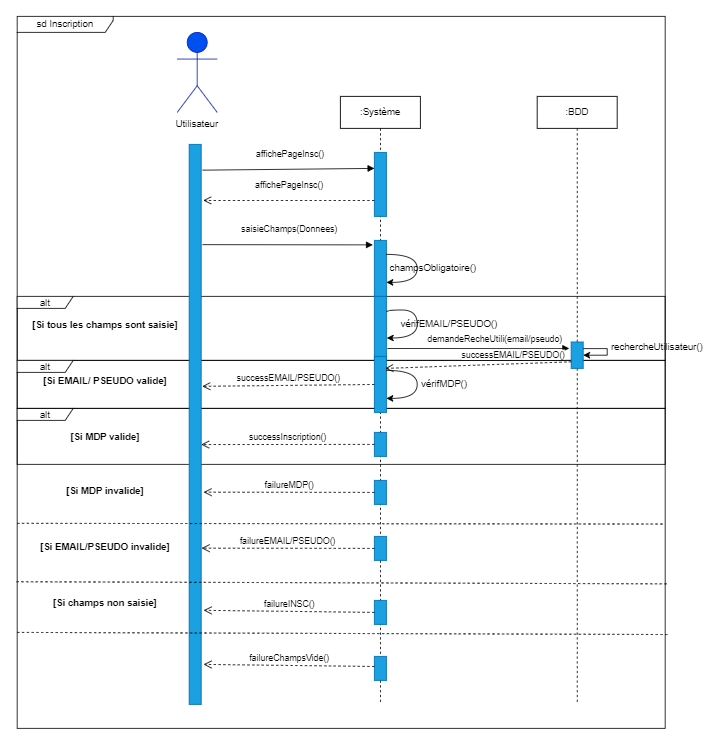

The diagram above was exported from draw.io. Its source (the exported page's mxGraphModel, read from the mxfile embedded in the PNG):
<mxGraphModel dx="2012" dy="614" grid="1" gridSize="10" guides="1" tooltips="1" connect="1" arrows="1" fold="1" page="1" pageScale="1" pageWidth="827" pageHeight="1169" math="0" shadow="0">
  <root>
    <mxCell id="0" />
    <mxCell id="1" parent="0" />
    <mxCell id="eum2d_HVvT-kuBbYioye-33" value="sd Inscription" style="shape=umlFrame;whiteSpace=wrap;html=1;width=120;height=20;" vertex="1" parent="1">
      <mxGeometry x="-90" y="170" width="810" height="890" as="geometry" />
    </mxCell>
    <mxCell id="eum2d_HVvT-kuBbYioye-34" value="alt" style="shape=umlFrame;whiteSpace=wrap;html=1;width=70;height=15;" vertex="1" parent="1">
      <mxGeometry x="-90" y="520" width="810" height="80" as="geometry" />
    </mxCell>
    <mxCell id="eum2d_HVvT-kuBbYioye-38" value="alt" style="shape=umlFrame;whiteSpace=wrap;html=1;width=70;height=15;" vertex="1" parent="1">
      <mxGeometry x="-90" y="660" width="810" height="70" as="geometry" />
    </mxCell>
    <mxCell id="eum2d_HVvT-kuBbYioye-35" value="alt" style="shape=umlFrame;whiteSpace=wrap;html=1;width=70;height=15;" vertex="1" parent="1">
      <mxGeometry x="-90" y="600" width="810" height="60" as="geometry" />
    </mxCell>
    <mxCell id="eum2d_HVvT-kuBbYioye-1" value="&lt;b&gt;Utilisateur&lt;/b&gt;" style="shape=umlActor;verticalLabelPosition=bottom;verticalAlign=top;html=1;fillColor=#0050ef;fontColor=#ffffff;strokeColor=#001DBC;" vertex="1" parent="1">
      <mxGeometry x="110" y="190" width="50" height="100" as="geometry" />
    </mxCell>
    <mxCell id="eum2d_HVvT-kuBbYioye-2" value="Utilisateur" style="text;html=1;strokeColor=none;fillColor=none;align=center;verticalAlign=middle;whiteSpace=wrap;rounded=0;" vertex="1" parent="1">
      <mxGeometry x="105" y="290" width="60" height="30" as="geometry" />
    </mxCell>
    <mxCell id="eum2d_HVvT-kuBbYioye-3" value=":Système" style="shape=umlLifeline;perimeter=lifelinePerimeter;whiteSpace=wrap;html=1;container=1;collapsible=0;recursiveResize=0;outlineConnect=0;" vertex="1" parent="1">
      <mxGeometry x="314" y="270" width="100" height="760" as="geometry" />
    </mxCell>
    <mxCell id="eum2d_HVvT-kuBbYioye-15" value="" style="rounded=0;whiteSpace=wrap;html=1;fillColor=#1ba1e2;fontColor=#ffffff;strokeColor=#006EAF;" vertex="1" parent="eum2d_HVvT-kuBbYioye-3">
      <mxGeometry x="42.5" y="180" width="15" height="70" as="geometry" />
    </mxCell>
    <mxCell id="eum2d_HVvT-kuBbYioye-22" style="edgeStyle=orthogonalEdgeStyle;rounded=0;orthogonalLoop=1;jettySize=auto;html=1;exitX=1;exitY=0.25;exitDx=0;exitDy=0;entryX=1;entryY=0.75;entryDx=0;entryDy=0;curved=1;" edge="1" parent="eum2d_HVvT-kuBbYioye-3" source="eum2d_HVvT-kuBbYioye-15" target="eum2d_HVvT-kuBbYioye-15">
      <mxGeometry relative="1" as="geometry">
        <Array as="points">
          <mxPoint x="96" y="197" />
          <mxPoint x="96" y="232" />
        </Array>
      </mxGeometry>
    </mxCell>
    <mxCell id="eum2d_HVvT-kuBbYioye-25" value="" style="rounded=0;whiteSpace=wrap;html=1;fillColor=#1ba1e2;fontColor=#ffffff;strokeColor=#006EAF;" vertex="1" parent="eum2d_HVvT-kuBbYioye-3">
      <mxGeometry x="42.5" y="250" width="15" height="80" as="geometry" />
    </mxCell>
    <mxCell id="eum2d_HVvT-kuBbYioye-27" style="edgeStyle=orthogonalEdgeStyle;curved=1;rounded=0;orthogonalLoop=1;jettySize=auto;html=1;exitX=1;exitY=0.25;exitDx=0;exitDy=0;" edge="1" parent="eum2d_HVvT-kuBbYioye-3" source="eum2d_HVvT-kuBbYioye-25">
      <mxGeometry relative="1" as="geometry">
        <mxPoint x="58" y="302" as="targetPoint" />
        <Array as="points">
          <mxPoint x="96" y="267" />
          <mxPoint x="96" y="302" />
        </Array>
      </mxGeometry>
    </mxCell>
    <mxCell id="eum2d_HVvT-kuBbYioye-48" value="" style="rounded=0;whiteSpace=wrap;html=1;fillColor=#1ba1e2;fontColor=#ffffff;strokeColor=#006EAF;" vertex="1" parent="eum2d_HVvT-kuBbYioye-3">
      <mxGeometry x="42.5" y="420" width="15" height="30" as="geometry" />
    </mxCell>
    <mxCell id="eum2d_HVvT-kuBbYioye-56" value="" style="rounded=0;whiteSpace=wrap;html=1;fillColor=#1ba1e2;fontColor=#ffffff;strokeColor=#006EAF;" vertex="1" parent="eum2d_HVvT-kuBbYioye-3">
      <mxGeometry x="42.5" y="480" width="15" height="30" as="geometry" />
    </mxCell>
    <mxCell id="eum2d_HVvT-kuBbYioye-58" value="" style="rounded=0;whiteSpace=wrap;html=1;fillColor=#1ba1e2;fontColor=#ffffff;strokeColor=#006EAF;" vertex="1" parent="eum2d_HVvT-kuBbYioye-3">
      <mxGeometry x="42.5" y="550" width="15" height="30" as="geometry" />
    </mxCell>
    <mxCell id="eum2d_HVvT-kuBbYioye-70" value="" style="rounded=0;whiteSpace=wrap;html=1;fillColor=#1ba1e2;fontColor=#ffffff;strokeColor=#006EAF;" vertex="1" parent="eum2d_HVvT-kuBbYioye-3">
      <mxGeometry x="42.5" y="630" width="15" height="30" as="geometry" />
    </mxCell>
    <mxCell id="eum2d_HVvT-kuBbYioye-72" value="" style="rounded=0;whiteSpace=wrap;html=1;fillColor=#1ba1e2;fontColor=#ffffff;strokeColor=#006EAF;" vertex="1" parent="eum2d_HVvT-kuBbYioye-3">
      <mxGeometry x="42.5" y="700" width="15" height="30" as="geometry" />
    </mxCell>
    <mxCell id="eum2d_HVvT-kuBbYioye-4" value=":BDD" style="shape=umlLifeline;perimeter=lifelinePerimeter;whiteSpace=wrap;html=1;container=1;collapsible=0;recursiveResize=0;outlineConnect=0;" vertex="1" parent="1">
      <mxGeometry x="560" y="270" width="100" height="760" as="geometry" />
    </mxCell>
    <mxCell id="eum2d_HVvT-kuBbYioye-61" value="" style="rounded=0;whiteSpace=wrap;html=1;fillColor=#1ba1e2;fontColor=#ffffff;strokeColor=#006EAF;" vertex="1" parent="eum2d_HVvT-kuBbYioye-4">
      <mxGeometry x="42.5" y="307" width="15" height="33" as="geometry" />
    </mxCell>
    <mxCell id="eum2d_HVvT-kuBbYioye-65" style="edgeStyle=entityRelationEdgeStyle;rounded=0;orthogonalLoop=1;jettySize=auto;html=1;entryX=1;entryY=1;entryDx=0;entryDy=0;exitX=1;exitY=0.25;exitDx=0;exitDy=0;" edge="1" parent="eum2d_HVvT-kuBbYioye-4" source="eum2d_HVvT-kuBbYioye-61" target="eum2d_HVvT-kuBbYioye-61">
      <mxGeometry relative="1" as="geometry" />
    </mxCell>
    <mxCell id="eum2d_HVvT-kuBbYioye-7" value="" style="rounded=0;whiteSpace=wrap;html=1;fillColor=#1ba1e2;fontColor=#ffffff;strokeColor=#006EAF;" vertex="1" parent="1">
      <mxGeometry x="125" y="330" width="15" height="700" as="geometry" />
    </mxCell>
    <mxCell id="eum2d_HVvT-kuBbYioye-8" value="" style="rounded=0;whiteSpace=wrap;html=1;fillColor=#1ba1e2;fontColor=#ffffff;strokeColor=#006EAF;" vertex="1" parent="1">
      <mxGeometry x="356.5" y="340" width="15" height="80" as="geometry" />
    </mxCell>
    <mxCell id="eum2d_HVvT-kuBbYioye-13" value="affichePageInsc()" style="html=1;verticalAlign=bottom;endArrow=open;dashed=1;endSize=8;rounded=0;entryX=1.167;entryY=0.1;entryDx=0;entryDy=0;entryPerimeter=0;exitX=0;exitY=0.75;exitDx=0;exitDy=0;" edge="1" parent="1" source="eum2d_HVvT-kuBbYioye-8" target="eum2d_HVvT-kuBbYioye-7">
      <mxGeometry x="-0.0028" y="-10" relative="1" as="geometry">
        <mxPoint x="340" y="430" as="sourcePoint" />
        <mxPoint x="260" y="430" as="targetPoint" />
        <mxPoint as="offset" />
      </mxGeometry>
    </mxCell>
    <mxCell id="eum2d_HVvT-kuBbYioye-14" value="affichePageInsc()" style="html=1;verticalAlign=bottom;endArrow=block;rounded=0;exitX=1.111;exitY=0.046;exitDx=0;exitDy=0;exitPerimeter=0;entryX=0;entryY=0.25;entryDx=0;entryDy=0;" edge="1" parent="1" source="eum2d_HVvT-kuBbYioye-7" target="eum2d_HVvT-kuBbYioye-8">
      <mxGeometry x="0.0162" y="10" width="80" relative="1" as="geometry">
        <mxPoint x="260" y="430" as="sourcePoint" />
        <mxPoint x="340" y="430" as="targetPoint" />
        <mxPoint as="offset" />
      </mxGeometry>
    </mxCell>
    <mxCell id="eum2d_HVvT-kuBbYioye-18" value="saisieChamps(Donnees)" style="html=1;verticalAlign=bottom;endArrow=block;rounded=0;exitX=1.111;exitY=0.179;exitDx=0;exitDy=0;entryX=-0.127;entryY=0.08;entryDx=0;entryDy=0;entryPerimeter=0;exitPerimeter=0;" edge="1" parent="1" source="eum2d_HVvT-kuBbYioye-7" target="eum2d_HVvT-kuBbYioye-15">
      <mxGeometry x="0.0162" y="10" width="80" relative="1" as="geometry">
        <mxPoint x="155" y="454.5" as="sourcePoint" />
        <mxPoint x="360" y="455" as="targetPoint" />
        <mxPoint as="offset" />
      </mxGeometry>
    </mxCell>
    <mxCell id="eum2d_HVvT-kuBbYioye-24" value="champsObligatoire()" style="text;html=1;strokeColor=none;fillColor=none;align=center;verticalAlign=middle;whiteSpace=wrap;rounded=0;" vertex="1" parent="1">
      <mxGeometry x="400" y="470" width="60" height="30" as="geometry" />
    </mxCell>
    <mxCell id="eum2d_HVvT-kuBbYioye-28" value="vérifMDP()" style="text;html=1;strokeColor=none;fillColor=none;align=center;verticalAlign=middle;whiteSpace=wrap;rounded=0;" vertex="1" parent="1">
      <mxGeometry x="414" y="615" width="60" height="30" as="geometry" />
    </mxCell>
    <mxCell id="eum2d_HVvT-kuBbYioye-30" value="" style="rounded=0;whiteSpace=wrap;html=1;fillColor=#1ba1e2;fontColor=#ffffff;strokeColor=#006EAF;" vertex="1" parent="1">
      <mxGeometry x="356.5" y="595" width="15" height="70" as="geometry" />
    </mxCell>
    <mxCell id="eum2d_HVvT-kuBbYioye-31" style="edgeStyle=orthogonalEdgeStyle;curved=1;rounded=0;orthogonalLoop=1;jettySize=auto;html=1;entryX=1;entryY=0.75;entryDx=0;entryDy=0;exitX=1;exitY=0.25;exitDx=0;exitDy=0;" edge="1" source="eum2d_HVvT-kuBbYioye-30" target="eum2d_HVvT-kuBbYioye-30" parent="1">
      <mxGeometry relative="1" as="geometry">
        <Array as="points">
          <mxPoint x="410" y="612" />
          <mxPoint x="410" y="647" />
        </Array>
      </mxGeometry>
    </mxCell>
    <mxCell id="eum2d_HVvT-kuBbYioye-32" value="vérifEMAIL/PSEUDO()" style="text;html=1;strokeColor=none;fillColor=none;align=center;verticalAlign=middle;whiteSpace=wrap;rounded=0;" vertex="1" parent="1">
      <mxGeometry x="430" y="540" width="40" height="30" as="geometry" />
    </mxCell>
    <mxCell id="eum2d_HVvT-kuBbYioye-36" value="[Si tous les champs sont saisie]" style="text;align=center;fontStyle=1;verticalAlign=middle;spacingLeft=3;spacingRight=3;strokeColor=none;rotatable=0;points=[[0,0.5],[1,0.5]];portConstraint=eastwest;" vertex="1" parent="1">
      <mxGeometry x="-20" y="542" width="80" height="26" as="geometry" />
    </mxCell>
    <mxCell id="eum2d_HVvT-kuBbYioye-37" value="[Si EMAIL/ PSEUDO valide]" style="text;align=center;fontStyle=1;verticalAlign=middle;spacingLeft=3;spacingRight=3;strokeColor=none;rotatable=0;points=[[0,0.5],[1,0.5]];portConstraint=eastwest;" vertex="1" parent="1">
      <mxGeometry x="-20" y="612" width="80" height="26" as="geometry" />
    </mxCell>
    <mxCell id="eum2d_HVvT-kuBbYioye-39" value="[Si MDP valide]" style="text;align=center;fontStyle=1;verticalAlign=middle;spacingLeft=3;spacingRight=3;strokeColor=none;rotatable=0;points=[[0,0.5],[1,0.5]];portConstraint=eastwest;" vertex="1" parent="1">
      <mxGeometry x="-20" y="682" width="80" height="26" as="geometry" />
    </mxCell>
    <mxCell id="eum2d_HVvT-kuBbYioye-42" value="" style="endArrow=none;dashed=1;html=1;rounded=0;curved=1;exitX=0;exitY=0.712;exitDx=0;exitDy=0;exitPerimeter=0;entryX=0.999;entryY=0.713;entryDx=0;entryDy=0;entryPerimeter=0;" edge="1" parent="1" source="eum2d_HVvT-kuBbYioye-33" target="eum2d_HVvT-kuBbYioye-33">
      <mxGeometry width="50" height="50" relative="1" as="geometry">
        <mxPoint x="300" y="700" as="sourcePoint" />
        <mxPoint x="350" y="650" as="targetPoint" />
      </mxGeometry>
    </mxCell>
    <mxCell id="eum2d_HVvT-kuBbYioye-43" value="[Si MDP invalide]" style="text;align=center;fontStyle=1;verticalAlign=middle;spacingLeft=3;spacingRight=3;strokeColor=none;rotatable=0;points=[[0,0.5],[1,0.5]];portConstraint=eastwest;" vertex="1" parent="1">
      <mxGeometry x="-20" y="750" width="80" height="26" as="geometry" />
    </mxCell>
    <mxCell id="eum2d_HVvT-kuBbYioye-44" value="" style="endArrow=none;dashed=1;html=1;rounded=0;curved=1;exitX=-0.001;exitY=0.794;exitDx=0;exitDy=0;exitPerimeter=0;entryX=1.005;entryY=0.797;entryDx=0;entryDy=0;entryPerimeter=0;" edge="1" parent="1" source="eum2d_HVvT-kuBbYioye-33" target="eum2d_HVvT-kuBbYioye-33">
      <mxGeometry width="50" height="50" relative="1" as="geometry">
        <mxPoint x="-80" y="859.9999999999999" as="sourcePoint" />
        <mxPoint x="729.19" y="860.89" as="targetPoint" />
      </mxGeometry>
    </mxCell>
    <mxCell id="eum2d_HVvT-kuBbYioye-45" value="[Si EMAIL/PSEUDO invalide]" style="text;align=center;fontStyle=1;verticalAlign=middle;spacingLeft=3;spacingRight=3;strokeColor=none;rotatable=0;points=[[0,0.5],[1,0.5]];portConstraint=eastwest;" vertex="1" parent="1">
      <mxGeometry x="-20" y="820" width="80" height="26" as="geometry" />
    </mxCell>
    <mxCell id="eum2d_HVvT-kuBbYioye-46" value="" style="endArrow=none;dashed=1;html=1;rounded=0;curved=1;exitX=-0.001;exitY=0.794;exitDx=0;exitDy=0;exitPerimeter=0;entryX=1.005;entryY=0.797;entryDx=0;entryDy=0;entryPerimeter=0;" edge="1" parent="1">
      <mxGeometry width="50" height="50" relative="1" as="geometry">
        <mxPoint x="-89.99999999999994" y="940.0000000000001" as="sourcePoint" />
        <mxPoint x="724.8600000000001" y="942.67" as="targetPoint" />
      </mxGeometry>
    </mxCell>
    <mxCell id="eum2d_HVvT-kuBbYioye-47" value="[Si champs non saisie]" style="text;align=center;fontStyle=1;verticalAlign=middle;spacingLeft=3;spacingRight=3;strokeColor=none;rotatable=0;points=[[0,0.5],[1,0.5]];portConstraint=eastwest;" vertex="1" parent="1">
      <mxGeometry x="-20" y="890" width="80" height="26" as="geometry" />
    </mxCell>
    <mxCell id="eum2d_HVvT-kuBbYioye-51" value="successInscription()" style="html=1;verticalAlign=bottom;endArrow=open;dashed=1;endSize=8;rounded=0;entryX=1;entryY=0.536;entryDx=0;entryDy=0;entryPerimeter=0;exitX=0;exitY=0.5;exitDx=0;exitDy=0;" edge="1" parent="1" source="eum2d_HVvT-kuBbYioye-48" target="eum2d_HVvT-kuBbYioye-7">
      <mxGeometry relative="1" as="geometry">
        <mxPoint x="360" y="680" as="sourcePoint" />
        <mxPoint x="280" y="680" as="targetPoint" />
      </mxGeometry>
    </mxCell>
    <mxCell id="eum2d_HVvT-kuBbYioye-53" value="successEMAIL/PSEUDO()" style="html=1;verticalAlign=bottom;endArrow=open;dashed=1;endSize=8;rounded=0;entryX=1.089;entryY=0.432;entryDx=0;entryDy=0;entryPerimeter=0;" edge="1" parent="1" source="eum2d_HVvT-kuBbYioye-30" target="eum2d_HVvT-kuBbYioye-7">
      <mxGeometry relative="1" as="geometry">
        <mxPoint x="366.5" y="715" as="sourcePoint" />
        <mxPoint x="150" y="715.2" as="targetPoint" />
      </mxGeometry>
    </mxCell>
    <mxCell id="eum2d_HVvT-kuBbYioye-57" value="failureMDP()" style="html=1;verticalAlign=bottom;endArrow=open;dashed=1;endSize=8;rounded=0;entryX=1.2;entryY=0.621;entryDx=0;entryDy=0;entryPerimeter=0;exitX=0;exitY=0.5;exitDx=0;exitDy=0;" edge="1" parent="1" source="eum2d_HVvT-kuBbYioye-56" target="eum2d_HVvT-kuBbYioye-7">
      <mxGeometry relative="1" as="geometry">
        <mxPoint x="366.5" y="715" as="sourcePoint" />
        <mxPoint x="150" y="715.2" as="targetPoint" />
      </mxGeometry>
    </mxCell>
    <mxCell id="eum2d_HVvT-kuBbYioye-59" value="failureEMAIL/PSEUDO()" style="html=1;verticalAlign=bottom;endArrow=open;dashed=1;endSize=8;rounded=0;entryX=1.033;entryY=0.721;entryDx=0;entryDy=0;entryPerimeter=0;exitX=0;exitY=0.5;exitDx=0;exitDy=0;" edge="1" parent="1" source="eum2d_HVvT-kuBbYioye-58" target="eum2d_HVvT-kuBbYioye-7">
      <mxGeometry relative="1" as="geometry">
        <mxPoint x="353.5" y="832.8" as="sourcePoint" />
        <mxPoint x="140" y="832.5" as="targetPoint" />
      </mxGeometry>
    </mxCell>
    <mxCell id="eum2d_HVvT-kuBbYioye-60" value="demandeRecheUtili(email/pseudo)" style="html=1;verticalAlign=bottom;endArrow=block;rounded=0;exitX=1.079;exitY=0.814;exitDx=0;exitDy=0;exitPerimeter=0;" edge="1" parent="1" source="eum2d_HVvT-kuBbYioye-25">
      <mxGeometry x="0.1834" y="3" width="80" relative="1" as="geometry">
        <mxPoint x="380" y="583" as="sourcePoint" />
        <mxPoint x="600" y="585" as="targetPoint" />
        <mxPoint as="offset" />
      </mxGeometry>
    </mxCell>
    <mxCell id="eum2d_HVvT-kuBbYioye-66" value="rechercheUtilisateur()" style="text;html=1;strokeColor=none;fillColor=none;align=center;verticalAlign=middle;whiteSpace=wrap;rounded=0;" vertex="1" parent="1">
      <mxGeometry x="690" y="569" width="40" height="30" as="geometry" />
    </mxCell>
    <mxCell id="eum2d_HVvT-kuBbYioye-69" value="successEMAIL/PSEUDO()" style="html=1;verticalAlign=bottom;endArrow=open;dashed=1;endSize=8;rounded=0;exitX=0;exitY=0.75;exitDx=0;exitDy=0;" edge="1" parent="1" source="eum2d_HVvT-kuBbYioye-61">
      <mxGeometry x="-0.3733" y="-2" relative="1" as="geometry">
        <mxPoint x="586.66" y="613.840838928435" as="sourcePoint" />
        <mxPoint x="370" y="610" as="targetPoint" />
        <mxPoint as="offset" />
      </mxGeometry>
    </mxCell>
    <mxCell id="eum2d_HVvT-kuBbYioye-71" value="failureINSC()" style="html=1;verticalAlign=bottom;endArrow=open;dashed=1;endSize=8;rounded=0;entryX=1.2;entryY=0.832;entryDx=0;entryDy=0;entryPerimeter=0;exitX=0;exitY=0.5;exitDx=0;exitDy=0;" edge="1" parent="1" source="eum2d_HVvT-kuBbYioye-70" target="eum2d_HVvT-kuBbYioye-7">
      <mxGeometry relative="1" as="geometry">
        <mxPoint x="366.5" y="845" as="sourcePoint" />
        <mxPoint x="150.49500000000035" y="844.7" as="targetPoint" />
      </mxGeometry>
    </mxCell>
    <mxCell id="eum2d_HVvT-kuBbYioye-73" value="failureChampsVide()" style="html=1;verticalAlign=bottom;endArrow=open;dashed=1;endSize=8;rounded=0;entryX=1.2;entryY=0.832;entryDx=0;entryDy=0;entryPerimeter=0;exitX=0;exitY=0.5;exitDx=0;exitDy=0;" edge="1" parent="1">
      <mxGeometry relative="1" as="geometry">
        <mxPoint x="356.5" y="982.6" as="sourcePoint" />
        <mxPoint x="143" y="979.9999999999999" as="targetPoint" />
      </mxGeometry>
    </mxCell>
  </root>
</mxGraphModel>